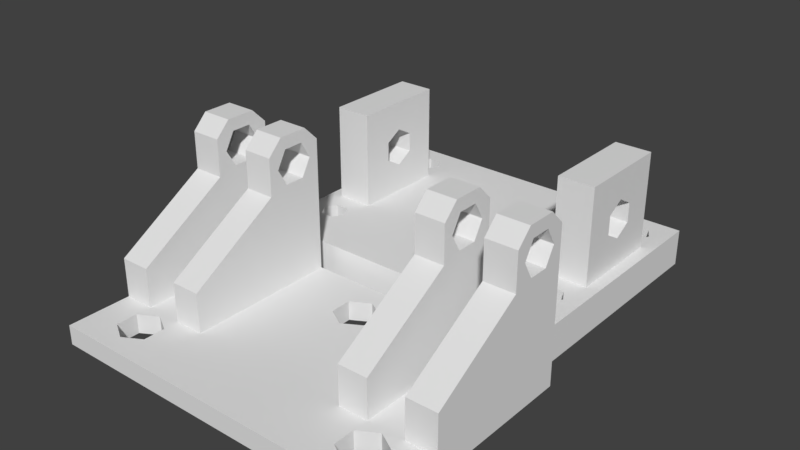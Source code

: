 # Source: Camera_Mount.blend  (saved by Blender 2.79.0; exported with 4.5.12 LTS)
import bpy
from mathutils import Matrix  # noqa: F401  (used for matrix-valued properties, if any)

bpy.ops.wm.read_factory_settings(use_empty=True)
scene = bpy.context.scene
scene.name = 'Scene'

# ---- collections
col_collection_1 = bpy.data.collections.new('Collection 1'); scene.collection.children.link(col_collection_1)

# ---- world
world_world = bpy.data.worlds.new('World'); scene.world = world_world
world_world.color = (0.05088, 0.05088, 0.05088)
world_world.use_sun_shadow = False
world_world.sun_shadow_jitter_overblur = 0.0
world_world.cycles.sampling_method = 'MANUAL'

# ---- meshes
me_cube_001 = bpy.data.meshes.new('Cube.001')
me_cube_001.from_pydata([(-119.6, 65.12, -67.73), (89.72, -39.49, 55.73), (89.72, -51.49, 67.73), (65.71, -51.49, 67.73), (65.71, -39.49, 55.73), (89.72, -87.48, 25.73), (89.72, -75.48, 67.73), (89.72, -87.48, 55.73), (65.71, -87.48, 55.73), (65.71, -75.48, 67.73), (65.71, -87.48, 25.73), (65.71, -39.49, 25.73), (89.72, -71.48, 29.87), (65.71, -71.48, 29.87), (89.72, -55.48, 57.59), (65.71, -55.48, 57.59), (89.72, -47.48, 43.73), (65.71, -47.48, 43.73), (89.72, -55.48, 29.87), (65.71, -55.48, 29.87), (89.72, -71.48, 57.59), (65.71, -71.48, 57.59), (89.72, -79.48, 43.73), (65.71, -79.48, 43.73), (89.72, -87.48, -67.73), (89.72, 87.48, -67.73), (89.72, -39.49, -67.73), (89.72, -39.49, -51.87), (89.72, -87.48, -51.87), (89.72, 87.48, -51.87), (65.71, -87.48, -51.87), (144.7, -87.48, -67.73), (144.7, 87.48, -67.73), (144.7, -39.49, -67.73), (144.7, 87.48, -51.87), (65.71, -87.48, -67.73), (65.71, -39.49, -67.73), (65.71, 87.48, -51.87), (65.71, -39.49, -51.87), (65.71, 87.48, -67.73), (89.72, -72.48, -51.87), (65.71, -72.48, -67.73), (89.72, -72.48, -67.73), (144.7, -72.48, -67.73), (65.71, -72.48, -51.87), (65.71, -72.48, -14.84), (65.71, -54.48, -14.84), (89.72, -54.48, -51.87), (65.71, -54.48, -67.73), (89.72, -54.48, -67.73), (144.7, -54.48, -67.73), (65.71, -54.48, -51.87), (144.7, -87.48, -51.87), (89.72, -72.48, 25.73), (89.72, -39.49, 25.73), (144.7, -39.49, -51.87), (89.72, -54.48, 25.73), (144.7, -72.48, -51.87), (144.7, -54.48, -51.87), (144.7, -39.49, 55.73), (144.7, -51.49, 67.73), (119.7, -51.49, 67.73), (119.7, -39.49, 55.73), (144.7, -87.48, 25.73), (144.7, -75.48, 67.73), (144.7, -87.48, 55.73), (119.7, -87.48, 55.73), (119.7, -75.48, 67.73), (119.7, -87.48, 25.73), (119.7, -39.49, 25.73), (144.7, -71.48, 29.87), (119.7, -71.48, 29.87), (144.7, -55.48, 57.59), (119.7, -55.48, 57.59), (144.7, -47.48, 43.73), (119.7, -47.48, 43.73), (144.7, -55.48, 29.87), (119.7, -55.48, 29.87), (144.7, -71.48, 57.59), (119.7, -71.48, 57.59), (144.7, -79.48, 43.73), (119.7, -79.48, 43.73), (119.7, -72.48, 25.73), (119.7, -54.48, 25.73), (144.7, -72.48, 25.73), (144.7, -39.49, 25.73), (144.7, -54.48, 25.73), (119.7, -39.49, -67.73), (119.7, 87.48, -67.73), (119.7, 87.48, -51.87), (119.7, -87.48, -67.73), (119.7, -72.48, -67.73), (119.7, -54.48, -67.73), (119.7, -39.49, -51.87), (119.7, -87.48, -51.87), (119.7, -72.48, -51.87), (119.7, -54.48, -51.87), (-89.72, -39.49, 55.73), (-89.72, -51.49, 67.73), (-65.71, -51.49, 67.73), (-65.71, -39.49, 55.73), (-89.72, -87.48, 25.73), (-89.72, -75.48, 67.73), (-89.72, -87.48, 55.73), (-65.71, -87.48, 55.73), (-65.71, -75.48, 67.73), (-65.71, -87.48, 25.73), (-65.71, -39.49, 25.73), (-89.72, -71.48, 29.87), (-65.71, -71.48, 29.87), (-89.72, -55.48, 57.59), (-65.71, -55.48, 57.59), (-89.72, -47.48, 43.73), (-65.71, -47.48, 43.73), (-89.72, -55.48, 29.87), (-65.71, -55.48, 29.87), (-89.72, -71.48, 57.59), (-65.71, -71.48, 57.59), (-89.72, -79.48, 43.73), (-65.71, -79.48, 43.73), (-89.72, -87.48, -67.73), (-89.72, 87.48, -67.73), (-89.72, -39.49, -67.73), (-89.72, -39.49, -51.87), (-89.72, -87.48, -51.87), (-89.72, 87.48, -51.87), (-65.71, -87.48, -51.87), (-144.7, -87.48, -67.73), (-144.7, 87.48, -67.73), (-144.7, -39.49, -67.73), (-144.7, 87.48, -51.87), (-65.71, -87.48, -67.73), (-65.71, -39.49, -67.73), (-65.71, 87.48, -51.87), (-65.71, -39.49, -51.87), (-65.71, 87.48, -67.73), (-89.72, -72.48, -51.87), (-65.71, -72.48, -67.73), (-89.72, -72.48, -67.73), (-144.7, -72.48, -67.73), (-65.71, -72.48, -51.87), (-65.71, -72.48, -14.84), (-65.71, -54.48, -14.84), (-89.72, -54.48, -51.87), (-65.71, -54.48, -67.73), (-89.72, -54.48, -67.73), (-144.7, -54.48, -67.73), (-65.71, -54.48, -51.87), (-144.7, -87.48, -51.87), (-89.72, -72.48, 25.73), (-89.72, -39.49, 25.73), (-144.7, -39.49, -51.87), (-89.72, -54.48, 25.73), (-144.7, -72.48, -51.87), (-144.7, -54.48, -51.87), (-144.7, -39.49, 55.73), (-144.7, -51.49, 67.73), (-119.7, -51.49, 67.73), (-119.7, -39.49, 55.73), (-144.7, -87.48, 25.73), (-144.7, -75.48, 67.73), (-144.7, -87.48, 55.73), (-119.7, -87.48, 55.73), (-119.7, -75.48, 67.73), (-119.7, -87.48, 25.73), (-119.7, -39.49, 25.73), (-144.7, -71.48, 29.87), (-119.7, -71.48, 29.87), (-144.7, -55.48, 57.59), (-119.7, -55.48, 57.59), (-144.7, -47.48, 43.73), (-119.7, -47.48, 43.73), (-144.7, -55.48, 29.87), (-119.7, -55.48, 29.87), (-144.7, -71.48, 57.59), (-119.7, -71.48, 57.59), (-144.7, -79.48, 43.73), (-119.7, -79.48, 43.73), (0.0, -72.48, -51.87), (0.0, -72.48, -67.73), (0.0, -27.67, -51.87), (0.0, -87.48, -51.87), (0.0, -87.48, -67.73), (0.0, 87.48, -51.87), (-119.7, -72.48, 25.73), (-119.7, -54.48, 25.73), (0.0, 87.48, -67.73), (-144.7, -72.48, 25.73), (-144.7, -39.49, 25.73), (-144.7, -54.48, 25.73), (-119.7, -39.49, -67.73), (-119.7, 87.48, -67.73), (-119.7, 87.48, -51.87), (-119.7, -87.48, -67.73), (-119.7, -72.48, -67.73), (-119.7, -54.48, -67.73), (-119.7, -39.49, -51.87), (-119.7, -87.48, -51.87), (-119.7, -72.48, -51.87), (-119.7, -54.48, -51.87), (119.7, 35.28, -19.97), (65.71, 35.28, -19.97), (-119.7, 35.28, -19.97), (-119.7, 35.28, -51.87), (-65.71, 35.28, -51.87), (-144.7, 35.28, -19.97), (89.72, 35.28, -51.87), (-89.72, 35.28, -51.87), (-65.71, 35.28, -19.97), (89.72, 35.28, -19.97), (144.7, 35.28, -51.87), (65.71, 35.28, -51.87), (144.7, 35.28, -19.97), (0.0, 35.28, -51.87), (-144.7, 35.28, -51.87), (119.7, 35.28, -51.87), (-89.72, 35.28, -19.97), (-119.6, 47.62, -51.87), (-104.4, 38.87, -51.87), (-104.4, 38.87, -67.73), (-104.4, 73.87, -51.87), (-104.4, 73.87, -67.73), (-89.26, 47.62, -67.73), (-89.26, 47.62, -51.87), (-89.26, 65.12, -67.73), (-89.26, 65.12, -51.87), (-15.16, -45.63, -51.87), (-15.16, -54.38, -67.73), (-15.16, -54.38, -51.87), (-15.16, -63.13, -67.73), (-15.16, -63.13, -51.87), (-15.16, -45.63, -67.73), (0.0, -71.88, -67.73), (0.0, -71.88, -51.87), (2.697e-05, -36.88, -67.73), (0.0, -36.88, -51.87), (15.16, -63.13, -67.73), (15.16, -63.13, -51.87), (15.16, -45.63, -51.87), (15.16, -45.63, -67.73), (15.16, -54.38, -67.73), (15.16, -54.38, -51.87), (89.6, 47.62, -51.87), (89.6, 65.12, -51.87), (89.6, 65.12, -67.73), (89.6, 47.62, -67.73), (104.8, 73.87, -51.87), (104.8, 73.87, -67.73), (104.8, 38.87, -51.87), (104.8, 38.87, -67.73), (119.9, 65.12, -67.73), (119.9, 65.12, -51.87), (119.9, 47.62, -67.73), (119.9, 47.62, -51.87), (-119.6, 65.12, -51.87), (-119.6, 47.62, -67.73), (104.8, -87.48, -67.73), (104.8, -54.48, -67.73), (104.8, -54.48, -51.87), (104.8, -39.49, -67.73), (104.8, -72.48, -51.87), (104.8, 35.28, -51.87), (104.8, -72.48, -67.73), (104.8, -39.49, -51.87), (104.8, -87.48, -51.87), (104.8, 87.48, -51.87), (104.8, 87.48, -67.73), (-104.4, 35.28, -51.87), (-104.4, -39.49, -67.73), (-104.4, -87.48, -51.87), (-104.4, -72.48, -51.87), (-104.4, -39.49, -51.87), (-104.4, -72.48, -67.73), (-104.4, -87.48, -67.73), (-104.4, -54.48, -67.73), (-104.4, -54.48, -51.87), (-104.4, 87.48, -51.87), (-104.4, 87.48, -67.73)], [], [(6, 2, 3, 9), (5, 7, 8, 10), (37, 29, 25, 39), (1, 4, 3, 2), (1, 54, 11, 4), (88, 89, 34, 32), (6, 9, 8, 7), (6, 7, 22, 20), (17, 16, 14, 15), (19, 18, 16, 17), (13, 12, 18, 19), (9, 21, 23, 8), (15, 14, 20, 21), (21, 20, 22, 23), (5, 12, 22, 7), (23, 22, 12, 13), (26, 49, 48, 36), (26, 36, 39, 25, 244, 245), (28, 30, 35, 24), (87, 252, 250, 88, 32, 33), (40, 47, 56, 53), (54, 27, 206, 209), (11, 201, 211, 38), (10, 45, 44, 30), (11, 54, 209, 201), (55, 58, 50, 33), (34, 210, 55, 33, 32), (89, 251, 253, 215, 210, 34), (94, 90, 31, 52), (90, 91, 43, 31), (5, 53, 12), (5, 10, 30, 28), (10, 8, 23, 13), (1, 2, 14, 16), (2, 6, 20, 14), (11, 46, 19), (54, 1, 16, 18), (3, 15, 21, 9), (17, 15, 3, 4), (17, 4, 11, 19), (41, 42, 24, 35), (43, 57, 52, 31), (179, 41, 35, 182), (12, 53, 56, 18), (91, 262, 257, 92), (13, 45, 10), (48, 49, 42, 41), (51, 46, 11, 38), (92, 257, 259, 87), (5, 28, 40, 53), (50, 58, 57, 43), (18, 56, 54), (19, 46, 45, 13), (56, 47, 27, 54), (44, 45, 46, 51), (64, 60, 61, 67), (63, 65, 66, 68), (59, 62, 61, 60), (59, 85, 69, 62), (64, 67, 66, 65), (64, 65, 80, 78), (75, 74, 72, 73), (77, 76, 74, 75), (71, 70, 76, 77), (67, 79, 81, 66), (73, 72, 78, 79), (79, 78, 80, 81), (63, 70, 80, 65), (81, 80, 70, 71), (57, 58, 86, 84), (68, 82, 95, 94), (63, 84, 70), (63, 68, 94, 52), (68, 66, 81, 71), (59, 60, 72, 74), (60, 64, 78, 72), (69, 83, 77), (85, 59, 74, 76), (61, 73, 79, 67), (75, 73, 61, 62), (75, 62, 69, 77), (70, 84, 86, 76), (71, 82, 68), (96, 83, 69, 93), (63, 52, 57, 84), (76, 86, 85), (77, 83, 82, 71), (86, 58, 55, 85), (40, 260, 258, 47), (28, 264, 260, 40), (47, 258, 263, 27), (50, 92, 87, 33), (43, 91, 92, 50), (24, 42, 262, 256), (28, 24, 256, 264), (29, 243, 246, 265), (26, 245, 249, 259), (25, 29, 265, 266), (38, 211, 213, 180), (30, 44, 178, 181), (36, 48, 240, 239), (37, 39, 186, 183), (35, 30, 181, 182), (39, 36, 239, 234, 186), (55, 210, 212, 85), (85, 212, 200, 69), (83, 96, 95, 82), (102, 105, 99, 98), (101, 106, 104, 103), (133, 135, 121, 125), (97, 98, 99, 100), (97, 100, 107, 150), (191, 128, 130, 192), (102, 103, 104, 105), (102, 116, 118, 103), (113, 111, 110, 112), (115, 113, 112, 114), (109, 115, 114, 108), (105, 104, 119, 117), (111, 117, 116, 110), (117, 119, 118, 116), (101, 103, 118, 108), (119, 109, 108, 118), (122, 132, 144, 145), (122, 222, 224, 121, 135, 132), (124, 120, 131, 126), (190, 129, 128, 191, 0, 255), (136, 149, 152, 143), (150, 216, 207, 123), (107, 134, 204, 208), (106, 126, 140, 141), (107, 208, 216, 150), (151, 129, 146, 154), (130, 128, 129, 151, 214), (192, 130, 214, 203, 217, 254), (197, 148, 127, 193), (193, 127, 139, 194), (101, 108, 149), (101, 124, 126, 106), (106, 109, 119, 104), (97, 112, 110, 98), (98, 110, 116, 102), (107, 115, 142), (150, 114, 112, 97), (99, 105, 117, 111), (113, 100, 99, 111), (113, 115, 107, 100), (137, 131, 120, 138), (139, 127, 148, 153), (179, 182, 131, 137), (108, 114, 152, 149), (194, 195, 274, 272), (109, 106, 141), (144, 137, 138, 145), (147, 134, 107, 142), (195, 190, 268, 274), (101, 149, 136, 124), (146, 139, 153, 154), (114, 150, 152), (115, 109, 141, 142), (152, 150, 123, 143), (160, 163, 157, 156), (159, 164, 162, 161), (155, 156, 157, 158), (155, 158, 165, 188), (160, 161, 162, 163), (160, 174, 176, 161), (171, 169, 168, 170), (173, 171, 170, 172), (167, 173, 172, 166), (163, 162, 177, 175), (169, 175, 174, 168), (175, 177, 176, 174), (159, 161, 176, 166), (177, 167, 166, 176), (153, 187, 189, 154), (164, 197, 198, 184), (159, 166, 187), (159, 148, 197, 164), (164, 167, 177, 162), (155, 170, 168, 156), (156, 168, 174, 160), (165, 173, 185), (188, 172, 170, 155), (157, 163, 175, 169), (171, 158, 157, 169), (171, 173, 165, 158), (166, 172, 189, 187), (167, 164, 184), (199, 196, 165, 185), (159, 187, 153, 148), (172, 188, 189), (173, 167, 184, 185), (189, 188, 151, 154), (136, 143, 275, 270), (124, 136, 270, 269), (143, 123, 271, 275), (146, 129, 190, 195), (139, 146, 195, 194), (120, 273, 272, 138), (124, 269, 273, 120), (217, 203, 267, 218), (122, 268, 219, 222), (121, 277, 276, 125), (134, 180, 213, 204), (126, 181, 178, 140), (132, 231, 227, 144), (133, 183, 186, 135), (131, 182, 181, 126), (135, 186, 234, 231, 132), (151, 188, 205, 214), (188, 165, 202, 205), (185, 184, 198, 199), (44, 51, 241, 237), (140, 178, 233, 230), (141, 140, 147, 142), (215, 261, 263, 93), (203, 202, 165, 196), (200, 215, 93, 69), (207, 267, 271, 123), (213, 211, 37, 183), (204, 213, 183, 133), (202, 203, 214, 205), (212, 210, 215, 200), (206, 242, 243, 29, 37, 211), (209, 206, 211, 201), (204, 133, 125, 225, 223, 207), (208, 204, 207, 216), (246, 247, 250, 251), (251, 250, 252, 253), (242, 245, 244, 243), (237, 236, 232, 233), (254, 0, 221, 220), (226, 235, 180, 134), (241, 240, 236, 237), (227, 229, 232, 179, 137, 144), (225, 224, 222, 223), (228, 227, 231, 226), (253, 252, 249, 248), (38, 238, 241, 51), (253, 248, 261, 215), (232, 236, 240, 48, 41, 179), (248, 249, 245, 242), (217, 255, 0, 254), (223, 222, 219, 218), (235, 234, 239, 238), (233, 232, 229, 230), (243, 244, 247, 246), (250, 247, 266, 88), (220, 221, 224, 225), (226, 231, 234, 235), (218, 219, 255, 217), (125, 276, 220, 225), (0, 191, 277, 221), (259, 249, 252, 87), (256, 262, 91, 90), (263, 258, 96, 93), (263, 261, 206, 27), (261, 248, 242, 206), (264, 256, 90, 94), (258, 260, 95, 96), (257, 262, 42, 49), (259, 257, 49, 26), (260, 264, 94, 95), (266, 265, 89, 88), (265, 246, 251, 89), (266, 247, 244, 25), (269, 270, 198, 197), (219, 268, 190, 255), (272, 273, 193, 194), (274, 268, 122, 145), (275, 271, 196, 199), (273, 269, 197, 193), (271, 267, 203, 196), (272, 274, 145, 138), (270, 275, 199, 198), (218, 267, 207, 223), (221, 277, 121, 224), (276, 277, 191, 192), (220, 276, 192, 254), (235, 238, 38, 180), (228, 226, 134, 147), (147, 140, 230, 228), (178, 44, 237, 233), (230, 229, 227, 228), (238, 239, 240, 241)])
me_cube_001.use_remesh_preserve_volume = False
me_cube_001.use_remesh_preserve_attributes = False
me_cube_001.use_mirror_vertex_groups = False
me_cube_001.update()
me_cube_016 = bpy.data.meshes.new('Cube.016')
me_cube_016.from_pydata([(129.7, 8.53, 61.32), (129.7, -21.47, -108.7), (129.7, -21.47, 85.85), (129.7, 8.53, -108.7), (129.7, 8.53, 85.85), (99.52, 8.53, 51.8), (99.52, -21.47, 51.8), (110.5, 8.53, 51.8), (110.5, -21.47, 51.8), (110.5, -21.47, 70.85), (110.5, 8.53, 70.85), (99.52, -21.47, 70.85), (99.52, 8.53, 70.85), (94.02, -21.47, 61.32), (94.02, 8.53, 61.32), (116.0, 8.53, 61.32), (116.0, -21.47, 61.32), (99.52, -21.47, -73.2), (99.52, 8.53, -73.2), (110.5, -21.47, -73.2), (110.5, 8.53, -73.2), (110.5, -21.47, -54.15), (110.5, 8.53, -54.15), (99.52, -21.47, -54.15), (99.52, 8.53, -54.15), (94.02, -21.47, -63.68), (94.02, 8.53, -63.68), (116.0, -21.47, -63.68), (116.0, 8.53, -63.68), (129.7, 8.53, 41.32), (129.7, 8.53, -38.68), (89.72, 8.53, -38.68), (89.72, 8.53, 41.32), (119.7, 88.51, 41.32), (119.7, 88.51, -38.68), (89.72, 88.51, -38.68), (89.72, 88.51, 41.32), (89.72, 64.52, 1.324), (119.7, 64.52, 1.324), (89.72, 56.52, -12.53), (119.7, 56.52, -12.53), (89.72, 56.52, 15.18), (119.7, 56.52, 15.18), (89.72, 40.52, -12.53), (119.7, 40.52, -12.53), (89.72, 40.52, 15.18), (119.7, 40.52, 15.18), (89.72, 32.52, 1.324), (119.7, 32.52, 1.324), (81.68, 8.53, 61.32), (81.68, -21.47, 85.85), (81.68, 8.53, -63.68), (81.68, -21.47, -63.68), (81.68, -21.47, -108.7), (81.68, 8.53, -108.7), (81.68, -21.47, 61.32), (81.68, 8.53, 85.85), (129.7, -21.47, -63.68), (129.7, -21.47, 61.32), (129.7, 8.53, -63.68), (81.68, -21.47, 41.32), (129.7, -21.47, 41.32), (119.7, 88.51, 1.324), (89.72, 88.51, 1.324), (129.7, 8.53, 1.324), (81.68, -21.47, 1.324), (89.72, 8.53, 1.324), (129.7, -21.47, 1.324), (81.68, 8.53, 1.324), (129.7, -21.47, -38.68), (81.68, 8.53, -38.68), (81.68, -21.47, -38.68), (-129.7, 8.53, 61.32), (-129.7, -21.47, -108.7), (-129.7, -21.47, 85.85), (-129.7, 8.53, -108.7), (-129.7, 8.53, 85.85), (-99.52, 8.53, 51.8), (-99.52, -21.47, 51.8), (-110.5, 8.53, 51.8), (-110.5, -21.47, 51.8), (-110.5, -21.47, 70.85), (-110.5, 8.53, 70.85), (-99.52, -21.47, 70.85), (-99.52, 8.53, 70.85), (-94.02, -21.47, 61.32), (-94.02, 8.53, 61.32), (-116.0, 8.53, 61.32), (-116.0, -21.47, 61.32), (-99.52, -21.47, -73.2), (-99.52, 8.53, -73.2), (-110.5, -21.47, -73.2), (-110.5, 8.53, -73.2), (-110.5, -21.47, -54.15), (-110.5, 8.53, -54.15), (-99.52, -21.47, -54.15), (-99.52, 8.53, -54.15), (-94.02, -21.47, -63.68), (-94.02, 8.53, -63.68), (-116.0, -21.47, -63.68), (-116.0, 8.53, -63.68), (-129.7, 8.53, 41.32), (-129.7, 8.53, -38.68), (-89.72, 8.53, -38.68), (-89.72, 8.53, 41.32), (-119.7, 88.51, 41.32), (-119.7, 88.51, -38.68), (-89.72, 88.51, -38.68), (-89.72, 88.51, 41.32), (-89.72, 64.52, 1.324), (-119.7, 64.52, 1.324), (-89.72, 56.52, -12.53), (-119.7, 56.52, -12.53), (-89.72, 56.52, 15.18), (-119.7, 56.52, 15.18), (-89.72, 40.52, -12.53), (-119.7, 40.52, -12.53), (-89.72, 40.52, 15.18), (-119.7, 40.52, 15.18), (-89.72, 32.52, 1.324), (-119.7, 32.52, 1.324), (-81.68, 8.53, 61.32), (-81.68, -21.47, 85.85), (-81.68, 8.53, -63.68), (-81.68, -21.47, -63.68), (-81.68, -21.47, -108.7), (-81.68, 8.53, -108.7), (-81.68, -21.47, 61.32), (-81.68, 8.53, 85.85), (-129.7, -21.47, -63.68), (-129.7, -21.47, 61.32), (-129.7, 8.53, -63.68), (-81.68, -21.47, 41.32), (-129.7, -21.47, 41.32), (-119.7, 88.51, 1.324), (-89.72, 88.51, 1.324), (-129.7, 8.53, 1.324), (-81.68, -21.47, 1.324), (-89.72, 8.53, 1.324), (-129.7, -21.47, 1.324), (-81.68, 8.53, 1.324), (-129.7, -21.47, -38.68), (-81.68, 8.53, -38.68), (-81.68, -21.47, -38.68), (119.7, 8.53, 41.32), (119.7, 8.53, 1.324), (119.7, 8.53, -38.68), (-119.7, 8.53, -38.68), (-119.7, 8.53, 1.324), (-119.7, 8.53, 41.32), (99.52, 8.53, 85.85), (99.52, 8.53, -108.7)], [(12, 150), (18, 151)], [(54, 3, 1, 53), (27, 19, 1, 57), (122, 127, 55, 50), (60, 132, 137, 65), (58, 2, 9, 16), (54, 51, 26, 18), (68, 140, 121, 49), (3, 59, 57, 1), (6, 5, 14, 13), (16, 15, 7, 8), (9, 10, 15, 16), (128, 122, 50, 56), (8, 7, 5, 6), (13, 14, 12, 11), (11, 12, 10, 9), (17, 18, 26, 25), (27, 28, 20, 19), (21, 22, 28, 27), (19, 20, 18, 17), (25, 26, 24, 23), (23, 24, 22, 21), (32, 144, 33, 36), (62, 33, 42, 38), (33, 62, 63, 36), (4, 56, 50, 2), (123, 142, 70, 51), (55, 127, 132, 60), (52, 25, 23, 21, 27, 57, 69, 71), (34, 62, 38, 40), (39, 43, 44, 40), (66, 32, 45, 47), (37, 39, 40, 38), (41, 37, 38, 42), (47, 45, 46, 48), (45, 41, 42, 46), (43, 47, 48, 44), (52, 124, 125, 53), (71, 143, 124, 52), (56, 12, 14, 49), (32, 66, 68, 49), (24, 31, 146, 30, 22), (70, 31, 51), (14, 5, 32, 49), (7, 29, 144, 32, 5), (58, 16, 8, 61), (4, 10, 12, 56), (50, 55, 13, 11), (15, 10, 4, 0), (0, 29, 7, 15), (2, 50, 11, 9), (0, 4, 2, 58), (60, 6, 13, 55), (70, 142, 140, 68), (29, 0, 58, 61), (61, 8, 6, 60), (17, 25, 52, 53), (54, 18, 20, 3), (3, 20, 28, 59), (19, 17, 53, 1), (59, 28, 22, 30), (59, 30, 69, 57), (62, 34, 35, 63), (36, 63, 37, 41), (68, 66, 31, 70), (121, 128, 56, 49), (64, 29, 61, 67), (32, 36, 41, 45), (67, 61, 60, 65), (66, 47, 43, 31), (31, 43, 39, 35), (37, 63, 35, 39), (65, 137, 143, 71), (69, 67, 65, 71), (53, 125, 126, 54), (51, 31, 24, 26), (30, 64, 67, 69), (126, 125, 73, 75), (99, 129, 73, 91), (130, 88, 81, 74), (126, 90, 98, 123), (75, 73, 129, 131), (78, 85, 86, 77), (88, 80, 79, 87), (81, 88, 87, 82), (80, 78, 77, 79), (85, 83, 84, 86), (83, 81, 82, 84), (89, 97, 98, 90), (99, 91, 92, 100), (93, 99, 100, 94), (91, 89, 90, 92), (97, 95, 96, 98), (95, 93, 94, 96), (147, 106, 107, 103), (134, 110, 114, 105), (105, 108, 135, 134), (76, 74, 122, 128), (124, 143, 141, 129, 99, 93, 95, 97), (106, 112, 110, 134), (111, 112, 116, 115), (138, 119, 117, 104), (109, 110, 112, 111), (113, 114, 110, 109), (119, 120, 118, 117), (117, 118, 114, 113), (115, 116, 120, 119), (128, 121, 86, 84), (104, 121, 140, 138), (96, 94, 102, 147, 103), (142, 123, 103), (86, 121, 104, 77), (79, 77, 104, 149, 101), (130, 133, 80, 88), (76, 128, 84, 82), (122, 83, 85, 127), (87, 72, 76, 82), (72, 87, 79, 101), (74, 81, 83, 122), (72, 130, 74, 76), (132, 127, 85, 78), (101, 133, 130, 72), (133, 132, 78, 80), (89, 125, 124, 97), (126, 75, 92, 90), (75, 131, 100, 92), (91, 73, 125, 89), (131, 102, 94, 100), (131, 129, 141, 102), (134, 135, 107, 106), (108, 113, 109, 135), (140, 142, 103, 138), (136, 139, 133, 101), (104, 117, 113, 108), (139, 137, 132, 133), (138, 103, 115, 119), (103, 107, 111, 115), (109, 111, 107, 135), (141, 143, 137, 139), (123, 98, 96, 103), (102, 141, 139, 136), (126, 123, 51, 54), (31, 35, 34, 146), (146, 34, 40, 44), (48, 145, 146, 44), (145, 48, 46, 144), (42, 33, 144, 46), (145, 144, 29, 64), (146, 145, 64, 30), (106, 147, 116, 112), (147, 148, 120, 116), (118, 120, 148, 149), (104, 108, 105, 149), (118, 149, 105, 114), (149, 148, 136, 101), (148, 147, 102, 136)])
me_cube_016.use_remesh_preserve_volume = False
me_cube_016.use_remesh_preserve_attributes = False
me_cube_016.use_mirror_vertex_groups = False
me_cube_016.update()

# ---- objects
ob_cube_003 = bpy.data.objects.new('Cube.003', me_cube_001)
ob_cube_005 = bpy.data.objects.new('Cube.005', me_cube_016)

# ---- transforms, parenting, visibility, modifiers, constraints
ob_cube_003.location = (0.0, 0.0, 6.773)
ob_cube_003.rotation_euler = (0.0, 0.0, -3.142)
ob_cube_003.scale = (0.1, 0.1, 0.1)
ob_cube_003.lineart.crease_threshold = 0.0
ob_cube_005.location = (0.0, 20.89, 2.147)
ob_cube_005.rotation_euler = (1.571, 8.742e-08, -3.142)
ob_cube_005.scale = (0.1, 0.1, 0.1)
ob_cube_005.lineart.crease_threshold = 0.0

# ---- collection membership
col_collection_1.objects.link(ob_cube_003)
col_collection_1.objects.link(ob_cube_005)

# ---- scene / render settings (as saved in the file)
scene.frame_start = 1; scene.frame_end = 250; scene.frame_set(1)
scene.render.engine = 'CYCLES'
scene.render.resolution_percentage = 50
scene.render.dither_intensity = 0.0
scene.cycles.use_denoising = False
scene.cycles.samples = 128
scene.cycles.sampling_pattern = 'TABULATED_SOBOL'
scene.cycles.use_adaptive_sampling = False
scene.cycles.use_light_tree = False
scene.cycles.blur_glossy = 0.0
scene.cycles.sample_clamp_indirect = 0.0
scene.view_settings.view_transform = 'Standard'
scene.unit_settings.scale_length = 0.001
bpy.context.view_layer.update()

# ---- added for rendering (the .blend has no active camera and no usable light): camera, sun
cam_auto = bpy.data.cameras.new('AutoCamera')
cam_auto.lens = 50.0
cam_auto.sensor_width = 36.0
cam_auto.clip_end = 1000.0
ob_auto_camera = bpy.data.objects.new('AutoCamera', cam_auto)
scene.collection.objects.link(ob_auto_camera)
ob_auto_camera.location = (46.093, -44.9503, 43.6474)
ob_auto_camera.rotation_euler = (1.09748, -7.21219e-08, 0.694738)
scene.camera = ob_auto_camera
light_auto_sun = bpy.data.lights.new('AutoSun', 'SUN')
light_auto_sun.energy = 3.0
light_auto_sun.angle = 0.0523599
ob_auto_sun = bpy.data.objects.new('AutoSun', light_auto_sun)
scene.collection.objects.link(ob_auto_sun)
ob_auto_sun.rotation_euler = (0.872665, 0.174533, 0.523599)
bpy.context.view_layer.update()
